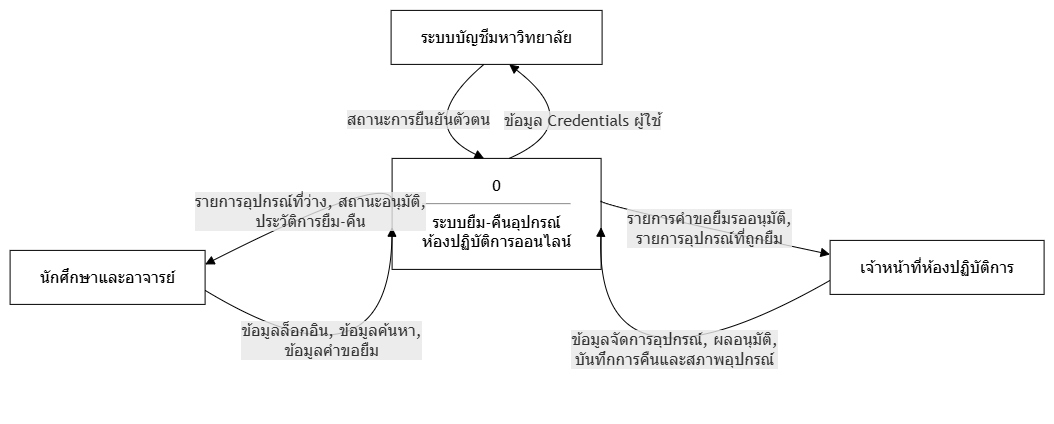

The diagram above was exported from draw.io. Its source (the exported page's mxGraphModel, read from the mxfile embedded in the PNG):
<mxGraphModel dx="1551" dy="1684" grid="1" gridSize="10" guides="1" tooltips="1" connect="1" arrows="1" fold="1" page="1" pageScale="1" pageWidth="1169" pageHeight="827" math="0" shadow="0">
  <root>
    <mxCell id="0" />
    <mxCell id="1" parent="0" />
    <UserObject label="" mermaidData="{&#10;  &quot;data&quot;: &quot;graph TD\n    Auth[\&quot;ระบบบัญชีมหาวิทยาลัย\&quot;]\n    User[\&quot;นักศึกษาและอาจารย์\&quot;]\n    System[\&quot;0 &lt;hr&gt; ระบบยืม-คืนอุปกรณ์&lt;br&gt;ห้องปฏิบัติการออนไลน์\&quot;]\n    Staff[\&quot;เจ้าหน้าที่ห้องปฏิบัติการ\&quot;]\n\n    %% ด้านบน (ระบบบัญชี)\n    System -- \&quot;ข้อมูล Credentials ผู้ใช้\&quot; --&gt; Auth\n    Auth -- \&quot;สถานะการยืนยันตัวตน\&quot; --&gt; System\n\n    %% ด้านซ้าย (นักศึกษา/อาจารย์)\n    User -- \&quot;ข้อมูลล็อกอิน, ข้อมูลค้นหา,&lt;br&gt;ข้อมูลคำขอยืม\&quot; --&gt; System\n    System -- \&quot;รายการอุปกรณ์ที่ว่าง, สถานะอนุมัติ,&lt;br&gt;ประวัติการยืม-คืน\&quot; --&gt; User\n\n    %% ด้านขวา (เจ้าหน้าที่)\n    Staff -- \&quot;ข้อมูลจัดการอุปกรณ์, ผลอนุมัติ,&lt;br&gt;บันทึกการคืนและสภาพอุปกรณ์\&quot; --&gt; System\n    System -- \&quot;รายการคำขอยืมรออนุมัติ,&lt;br&gt;รายการอุปกรณ์ที่ถูกยืม\&quot; --&gt; Staff&quot;,&#10;  &quot;config&quot;: null&#10;}" id="8Zc2L5ZEjqB0O289LuJg-1">
      <mxCell connectable="0" parent="1" style="group;transparentBounds=1;editIcon=1;lockedGroup=0;groupPadding=10;" vertex="1">
        <mxGeometry as="geometry" />
      </mxCell>
    </UserObject>
    <UserObject label="ระบบบัญชีมหาวิทยาลัย" mermaidId="n:Auth" mermaidBaseStyle="html=1;whiteSpace=wrap;strokeWidth=1;fillColor=light-dark(#ECECFF,#1f2020);strokeColor=light-dark(#9370DB,#cccccc);fontColor=light-dark(#333333,#cccccc);fontFamily=Trebuchet MS,Verdana,Arial,sans-serif;fontSize=16;" mermaidBaseValue="ระบบบัญชีมหาวิทยาลัย" id="8Zc2L5ZEjqB0O289LuJg-2">
      <mxCell parent="8Zc2L5ZEjqB0O289LuJg-1" style="html=1;whiteSpace=wrap;strokeWidth=1;fontFamily=Trebuchet MS,Verdana,Arial,sans-serif;fontSize=16;" vertex="1">
        <mxGeometry height="54" width="211" x="451" y="-615" as="geometry" />
      </mxCell>
    </UserObject>
    <UserObject label="นักศึกษาและอาจารย์" mermaidId="n:User" mermaidBaseStyle="html=1;whiteSpace=wrap;strokeWidth=1;fillColor=light-dark(#ECECFF,#1f2020);strokeColor=light-dark(#9370DB,#cccccc);fontColor=light-dark(#333333,#cccccc);fontFamily=Trebuchet MS,Verdana,Arial,sans-serif;fontSize=16;" mermaidBaseValue="นักศึกษาและอาจารย์" id="8Zc2L5ZEjqB0O289LuJg-3">
      <mxCell parent="8Zc2L5ZEjqB0O289LuJg-1" style="html=1;whiteSpace=wrap;strokeWidth=1;fontFamily=Trebuchet MS,Verdana,Arial,sans-serif;fontSize=16;" vertex="1">
        <mxGeometry height="54" width="195" x="70" y="-375" as="geometry" />
      </mxCell>
    </UserObject>
    <UserObject label="0 &lt;hr&gt; ระบบยืม-คืนอุปกรณ์&#10;ห้องปฏิบัติการออนไลน์" mermaidId="n:System" mermaidBaseStyle="html=1;whiteSpace=wrap;strokeWidth=1;fillColor=light-dark(#ECECFF,#1f2020);strokeColor=light-dark(#9370DB,#cccccc);fontColor=light-dark(#333333,#cccccc);fontFamily=Trebuchet MS,Verdana,Arial,sans-serif;fontSize=16;" mermaidBaseValue="0 &lt;hr&gt; ระบบยืม-คืนอุปกรณ์&#10;ห้องปฏิบัติการออนไลน์" id="8Zc2L5ZEjqB0O289LuJg-4">
      <mxCell parent="8Zc2L5ZEjqB0O289LuJg-1" style="html=1;whiteSpace=wrap;strokeWidth=1;fontFamily=Trebuchet MS,Verdana,Arial,sans-serif;fontSize=16;" vertex="1">
        <mxGeometry height="111" width="209" x="452" y="-467" as="geometry" />
      </mxCell>
    </UserObject>
    <UserObject label="เจ้าหน้าที่ห้องปฏิบัติการ" mermaidId="n:Staff" mermaidBaseStyle="html=1;whiteSpace=wrap;strokeWidth=1;fillColor=light-dark(#ECECFF,#1f2020);strokeColor=light-dark(#9370DB,#cccccc);fontColor=light-dark(#333333,#cccccc);fontFamily=Trebuchet MS,Verdana,Arial,sans-serif;fontSize=16;" mermaidBaseValue="เจ้าหน้าที่ห้องปฏิบัติการ" id="8Zc2L5ZEjqB0O289LuJg-5">
      <mxCell parent="8Zc2L5ZEjqB0O289LuJg-1" style="html=1;whiteSpace=wrap;strokeWidth=1;fontFamily=Trebuchet MS,Verdana,Arial,sans-serif;fontSize=16;" vertex="1">
        <mxGeometry height="54" width="214" x="890" y="-385" as="geometry" />
      </mxCell>
    </UserObject>
    <UserObject label="ข้อมูล Credentials ผู้ใช้" mermaidId="e:System-&gt;Auth#0" mermaidBaseStyle="curved=1;startArrow=none;endArrow=block;endSize=7;strokeColor=light-dark(#333333,#cccccc);html=1;fontSize=16;labelBackgroundColor=light-dark(#E8E8E88D,#2a2a2a8D);fontFamily=Trebuchet MS,Verdana,Arial,sans-serif;fontColor=light-dark(#333333,#cccccc);exitX=0.562200956937799;exitY=0;entryX=0.5616113744075829;entryY=1;curved=1;exitX=0.56;exitY=0;entryX=0.56;entryY=1;" mermaidBaseValue="ข้อมูล Credentials ผู้ใช้" id="8Zc2L5ZEjqB0O289LuJg-6">
      <mxCell edge="1" parent="8Zc2L5ZEjqB0O289LuJg-1" source="8Zc2L5ZEjqB0O289LuJg-4" style="curved=1;startArrow=none;endArrow=block;endSize=7;html=1;fontSize=16;labelBackgroundColor=light-dark(#E8E8E88D,#2a2a2a8D);fontFamily=Trebuchet MS,Verdana,Arial,sans-serif;fontColor=light-dark(#333333,#cccccc);exitX=0.56;exitY=0;entryX=0.56;entryY=1;rounded=0;" target="8Zc2L5ZEjqB0O289LuJg-2">
        <mxGeometry relative="1" as="geometry">
          <mxPoint as="offset" />
          <Array as="points">
            <mxPoint x="647" y="-501" />
          </Array>
        </mxGeometry>
      </mxCell>
    </UserObject>
    <UserObject label="สถานะการยืนยันตัวตน" mermaidId="e:Auth-&gt;System#0" mermaidBaseStyle="curved=1;startArrow=none;endArrow=block;endSize=7;strokeColor=light-dark(#333333,#cccccc);html=1;fontSize=16;labelBackgroundColor=light-dark(#E8E8E88D,#2a2a2a8D);fontFamily=Trebuchet MS,Verdana,Arial,sans-serif;fontColor=light-dark(#333333,#cccccc);exitX=0.4383886255924171;exitY=1;entryX=0.43779904306220097;entryY=0;curved=1;exitX=0.44;exitY=1;entryX=0.44;entryY=0;" mermaidBaseValue="สถานะการยืนยันตัวตน" id="8Zc2L5ZEjqB0O289LuJg-7">
      <mxCell edge="1" parent="8Zc2L5ZEjqB0O289LuJg-1" source="8Zc2L5ZEjqB0O289LuJg-2" style="curved=1;startArrow=none;endArrow=block;endSize=7;html=1;fontSize=16;labelBackgroundColor=light-dark(#E8E8E88D,#2a2a2a8D);fontFamily=Trebuchet MS,Verdana,Arial,sans-serif;fontColor=light-dark(#333333,#cccccc);exitX=0.44;exitY=1;entryX=0.44;entryY=0;rounded=0;" target="8Zc2L5ZEjqB0O289LuJg-4">
        <mxGeometry relative="1" as="geometry">
          <mxPoint as="offset" />
          <Array as="points">
            <mxPoint x="473" y="-501" />
          </Array>
        </mxGeometry>
      </mxCell>
    </UserObject>
    <UserObject label="ข้อมูลล็อกอิน, ข้อมูลค้นหา,&#10;ข้อมูลคำขอยืม" mermaidId="e:User-&gt;System#0" mermaidBaseStyle="curved=1;startArrow=none;endArrow=block;endSize=7;strokeColor=light-dark(#333333,#cccccc);html=1;fontSize=16;labelBackgroundColor=light-dark(#E8E8E88D,#2a2a2a8D);fontFamily=Trebuchet MS,Verdana,Arial,sans-serif;fontColor=light-dark(#333333,#cccccc);exitX=1;exitY=0.7407407407407407;entryX=0;entryY=0.6171171171171171;curved=1;exitX=1;exitY=0.74;entryX=0;entryY=0.62;" mermaidBaseValue="ข้อมูลล็อกอิน, ข้อมูลค้นหา,&#10;ข้อมูลคำขอยืม" id="8Zc2L5ZEjqB0O289LuJg-8">
      <mxCell edge="1" parent="8Zc2L5ZEjqB0O289LuJg-1" source="8Zc2L5ZEjqB0O289LuJg-3" style="curved=1;startArrow=none;endArrow=block;endSize=7;html=1;fontSize=16;labelBackgroundColor=light-dark(#E8E8E88D,#2a2a2a8D);fontFamily=Trebuchet MS,Verdana,Arial,sans-serif;fontColor=light-dark(#333333,#cccccc);exitX=1;exitY=0.74;entryX=0;entryY=0.62;rounded=0;" target="8Zc2L5ZEjqB0O289LuJg-4">
        <mxGeometry relative="1" x="-0.3082" y="23" as="geometry">
          <mxPoint as="offset" />
          <Array as="points">
            <mxPoint x="449" y="-224" />
          </Array>
        </mxGeometry>
      </mxCell>
    </UserObject>
    <UserObject label="รายการอุปกรณ์ที่ว่าง, สถานะอนุมัติ,&#10;ประวัติการยืม-คืน" mermaidId="e:System-&gt;User#0" mermaidBaseStyle="curved=1;startArrow=none;endArrow=block;endSize=7;strokeColor=light-dark(#333333,#cccccc);html=1;fontSize=16;labelBackgroundColor=light-dark(#E8E8E88D,#2a2a2a8D);fontFamily=Trebuchet MS,Verdana,Arial,sans-serif;fontColor=light-dark(#333333,#cccccc);exitX=0;exitY=0.38288288288288286;entryX=1;entryY=0.2592592592592593;curved=1;exitX=0;exitY=0.38;entryX=1;entryY=0.26;" mermaidBaseValue="รายการอุปกรณ์ที่ว่าง, สถานะอนุมัติ,&#10;ประวัติการยืม-คืน" id="8Zc2L5ZEjqB0O289LuJg-9">
      <mxCell edge="1" parent="8Zc2L5ZEjqB0O289LuJg-1" source="8Zc2L5ZEjqB0O289LuJg-4" style="curved=1;startArrow=none;endArrow=block;endSize=7;html=1;fontSize=16;labelBackgroundColor=light-dark(#E8E8E88D,#2a2a2a8D);fontFamily=Trebuchet MS,Verdana,Arial,sans-serif;fontColor=light-dark(#333333,#cccccc);exitX=0;exitY=0.38;entryX=1;entryY=0.26;rounded=0;" target="8Zc2L5ZEjqB0O289LuJg-3">
        <mxGeometry relative="1" as="geometry">
          <mxPoint as="offset" />
          <Array as="points">
            <mxPoint x="449" y="-454" />
          </Array>
        </mxGeometry>
      </mxCell>
    </UserObject>
    <UserObject label="ข้อมูลจัดการอุปกรณ์, ผลอนุมัติ,&#10;บันทึกการคืนและสภาพอุปกรณ์" mermaidId="e:Staff-&gt;System#0" mermaidBaseStyle="curved=1;startArrow=none;endArrow=block;endSize=7;strokeColor=light-dark(#333333,#cccccc);html=1;fontSize=16;labelBackgroundColor=light-dark(#E8E8E88D,#2a2a2a8D);fontFamily=Trebuchet MS,Verdana,Arial,sans-serif;fontColor=light-dark(#333333,#cccccc);exitX=0;exitY=0.7407407407407407;entryX=1;entryY=0.6171171171171171;curved=1;exitX=0;exitY=0.74;entryX=1;entryY=0.62;" mermaidBaseValue="ข้อมูลจัดการอุปกรณ์, ผลอนุมัติ,&#10;บันทึกการคืนและสภาพอุปกรณ์" id="8Zc2L5ZEjqB0O289LuJg-10">
      <mxCell edge="1" parent="8Zc2L5ZEjqB0O289LuJg-1" source="8Zc2L5ZEjqB0O289LuJg-5" style="curved=1;startArrow=none;endArrow=block;endSize=7;html=1;fontSize=16;labelBackgroundColor=light-dark(#E8E8E88D,#2a2a2a8D);fontFamily=Trebuchet MS,Verdana,Arial,sans-serif;fontColor=light-dark(#333333,#cccccc);exitX=0;exitY=0.74;entryX=1;entryY=0.62;rounded=0;" target="8Zc2L5ZEjqB0O289LuJg-4">
        <mxGeometry relative="1" x="-0.2621" y="-17" as="geometry">
          <mxPoint x="-1" as="offset" />
          <Array as="points">
            <mxPoint x="655" y="-211" />
          </Array>
        </mxGeometry>
      </mxCell>
    </UserObject>
    <UserObject label="รายการคำขอยืมรออนุมัติ,&#10;รายการอุปกรณ์ที่ถูกยืม" mermaidId="e:System-&gt;Staff#0" mermaidBaseStyle="curved=1;startArrow=none;endArrow=block;endSize=7;strokeColor=light-dark(#333333,#cccccc);html=1;fontSize=16;labelBackgroundColor=light-dark(#E8E8E88D,#2a2a2a8D);fontFamily=Trebuchet MS,Verdana,Arial,sans-serif;fontColor=light-dark(#333333,#cccccc);exitX=1;exitY=0.38288288288288286;entryX=0;entryY=0.2592592592592593;curved=1;exitX=1;exitY=0.38;entryX=0;entryY=0.26;" mermaidBaseValue="รายการคำขอยืมรออนุมัติ,&#10;รายการอุปกรณ์ที่ถูกยืม" id="8Zc2L5ZEjqB0O289LuJg-11">
      <mxCell edge="1" parent="8Zc2L5ZEjqB0O289LuJg-1" source="8Zc2L5ZEjqB0O289LuJg-4" style="curved=1;startArrow=none;endArrow=block;endSize=7;html=1;fontSize=16;labelBackgroundColor=light-dark(#E8E8E88D,#2a2a2a8D);fontFamily=Trebuchet MS,Verdana,Arial,sans-serif;fontColor=light-dark(#333333,#cccccc);exitX=1;exitY=0.38;entryX=0;entryY=0.26;rounded=0;" target="8Zc2L5ZEjqB0O289LuJg-5">
        <mxGeometry relative="1" as="geometry">
          <mxPoint as="offset" />
          <Array as="points">
            <mxPoint x="655" y="-421" />
          </Array>
        </mxGeometry>
      </mxCell>
    </UserObject>
  </root>
</mxGraphModel>